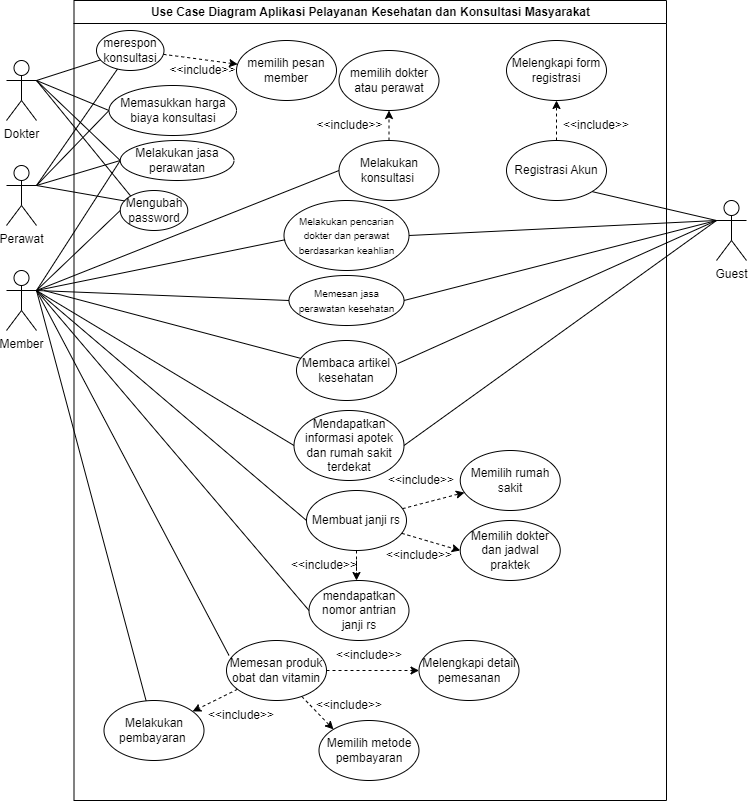

The diagram above was exported from draw.io. Its source (the exported page's mxGraphModel, read from the mxfile embedded in the PNG):
<mxGraphModel dx="1594" dy="-1255" grid="1" gridSize="10" guides="1" tooltips="1" connect="1" arrows="1" fold="1" page="1" pageScale="1" pageWidth="850" pageHeight="1100" math="0" shadow="0">
  <root>
    <mxCell id="0" />
    <mxCell id="1" parent="0" />
    <mxCell id="FYov83O6Qrbh_qYwmv2M-1" value="Use Case Diagram Aplikasi Pelayanan Kesehatan dan Konsultasi Masyarakat" style="swimlane;whiteSpace=wrap;html=1;" parent="1" vertex="1">
      <mxGeometry x="197.5" y="2260" width="592.5" height="800" as="geometry" />
    </mxCell>
    <mxCell id="FYov83O6Qrbh_qYwmv2M-2" style="rounded=0;orthogonalLoop=1;jettySize=auto;html=1;dashed=1;" parent="FYov83O6Qrbh_qYwmv2M-1" source="FYov83O6Qrbh_qYwmv2M-4" target="FYov83O6Qrbh_qYwmv2M-5" edge="1">
      <mxGeometry relative="1" as="geometry" />
    </mxCell>
    <mxCell id="FYov83O6Qrbh_qYwmv2M-4" value="Registrasi Akun" style="ellipse;whiteSpace=wrap;html=1;" parent="FYov83O6Qrbh_qYwmv2M-1" vertex="1">
      <mxGeometry x="432.5" y="140" width="100" height="60" as="geometry" />
    </mxCell>
    <mxCell id="FYov83O6Qrbh_qYwmv2M-5" value="Melengkapi form registrasi" style="ellipse;whiteSpace=wrap;html=1;" parent="FYov83O6Qrbh_qYwmv2M-1" vertex="1">
      <mxGeometry x="432.5" y="40" width="100" height="60" as="geometry" />
    </mxCell>
    <mxCell id="FYov83O6Qrbh_qYwmv2M-8" value="&amp;lt;&amp;lt;include&amp;gt;&amp;gt;" style="text;html=1;strokeColor=none;fillColor=none;align=center;verticalAlign=middle;whiteSpace=wrap;rounded=0;" parent="FYov83O6Qrbh_qYwmv2M-1" vertex="1">
      <mxGeometry x="492.5" y="110" width="60" height="30" as="geometry" />
    </mxCell>
    <mxCell id="FYov83O6Qrbh_qYwmv2M-33" value="Memasukkan harga biaya konsultasi" style="ellipse;whiteSpace=wrap;html=1;fillColor=default;strokeColor=default;" parent="FYov83O6Qrbh_qYwmv2M-1" vertex="1">
      <mxGeometry x="35" y="85" width="127.5" height="50" as="geometry" />
    </mxCell>
    <mxCell id="FYov83O6Qrbh_qYwmv2M-34" value="Membaca artikel kesehatan" style="ellipse;whiteSpace=wrap;html=1;" parent="FYov83O6Qrbh_qYwmv2M-1" vertex="1">
      <mxGeometry x="222.5" y="340" width="100" height="60" as="geometry" />
    </mxCell>
    <mxCell id="FYov83O6Qrbh_qYwmv2M-35" value="Mendapatkan informasi apotek dan rumah sakit terdekat" style="ellipse;whiteSpace=wrap;html=1;" parent="FYov83O6Qrbh_qYwmv2M-1" vertex="1">
      <mxGeometry x="220" y="410" width="110" height="70" as="geometry" />
    </mxCell>
    <mxCell id="FYov83O6Qrbh_qYwmv2M-36" style="rounded=0;orthogonalLoop=1;jettySize=auto;html=1;dashed=1;" parent="FYov83O6Qrbh_qYwmv2M-1" source="FYov83O6Qrbh_qYwmv2M-39" target="FYov83O6Qrbh_qYwmv2M-40" edge="1">
      <mxGeometry relative="1" as="geometry" />
    </mxCell>
    <mxCell id="FYov83O6Qrbh_qYwmv2M-37" style="rounded=0;orthogonalLoop=1;jettySize=auto;html=1;entryX=0;entryY=0.5;entryDx=0;entryDy=0;dashed=1;" parent="FYov83O6Qrbh_qYwmv2M-1" source="FYov83O6Qrbh_qYwmv2M-39" target="FYov83O6Qrbh_qYwmv2M-41" edge="1">
      <mxGeometry relative="1" as="geometry" />
    </mxCell>
    <mxCell id="FYov83O6Qrbh_qYwmv2M-38" style="edgeStyle=orthogonalEdgeStyle;rounded=0;orthogonalLoop=1;jettySize=auto;html=1;entryX=0.5;entryY=0;entryDx=0;entryDy=0;dashed=1;" parent="FYov83O6Qrbh_qYwmv2M-1" source="FYov83O6Qrbh_qYwmv2M-39" edge="1">
      <mxGeometry relative="1" as="geometry">
        <mxPoint x="282.5" y="580" as="targetPoint" />
      </mxGeometry>
    </mxCell>
    <mxCell id="FYov83O6Qrbh_qYwmv2M-39" value="Membuat janji rs" style="ellipse;whiteSpace=wrap;html=1;" parent="FYov83O6Qrbh_qYwmv2M-1" vertex="1">
      <mxGeometry x="232.5" y="490" width="100" height="60" as="geometry" />
    </mxCell>
    <mxCell id="FYov83O6Qrbh_qYwmv2M-40" value="Memilih rumah sakit" style="ellipse;whiteSpace=wrap;html=1;" parent="FYov83O6Qrbh_qYwmv2M-1" vertex="1">
      <mxGeometry x="386.25" y="450" width="100" height="60" as="geometry" />
    </mxCell>
    <mxCell id="FYov83O6Qrbh_qYwmv2M-41" value="Memilih dokter dan jadwal praktek" style="ellipse;whiteSpace=wrap;html=1;" parent="FYov83O6Qrbh_qYwmv2M-1" vertex="1">
      <mxGeometry x="386.25" y="520" width="100" height="60" as="geometry" />
    </mxCell>
    <mxCell id="FYov83O6Qrbh_qYwmv2M-42" value="&amp;lt;&amp;lt;include&amp;gt;&amp;gt;" style="text;html=1;strokeColor=none;fillColor=none;align=center;verticalAlign=middle;whiteSpace=wrap;rounded=0;" parent="FYov83O6Qrbh_qYwmv2M-1" vertex="1">
      <mxGeometry x="317.5" y="465" width="60" height="30" as="geometry" />
    </mxCell>
    <mxCell id="FYov83O6Qrbh_qYwmv2M-43" value="&amp;lt;&amp;lt;include&amp;gt;&amp;gt;" style="text;html=1;strokeColor=none;fillColor=none;align=center;verticalAlign=middle;whiteSpace=wrap;rounded=0;" parent="FYov83O6Qrbh_qYwmv2M-1" vertex="1">
      <mxGeometry x="315" y="540" width="60" height="30" as="geometry" />
    </mxCell>
    <mxCell id="FYov83O6Qrbh_qYwmv2M-44" value="mendapatkan nomor antrian janji rs" style="ellipse;whiteSpace=wrap;html=1;" parent="FYov83O6Qrbh_qYwmv2M-1" vertex="1">
      <mxGeometry x="235" y="580" width="100" height="60" as="geometry" />
    </mxCell>
    <mxCell id="FYov83O6Qrbh_qYwmv2M-45" value="&amp;lt;&amp;lt;include&amp;gt;&amp;gt;" style="text;html=1;strokeColor=none;fillColor=none;align=center;verticalAlign=middle;whiteSpace=wrap;rounded=0;" parent="FYov83O6Qrbh_qYwmv2M-1" vertex="1">
      <mxGeometry x="220" y="550" width="60" height="30" as="geometry" />
    </mxCell>
    <mxCell id="FYov83O6Qrbh_qYwmv2M-46" value="" style="edgeStyle=orthogonalEdgeStyle;rounded=0;orthogonalLoop=1;jettySize=auto;html=1;dashed=1;" parent="FYov83O6Qrbh_qYwmv2M-1" source="FYov83O6Qrbh_qYwmv2M-49" target="FYov83O6Qrbh_qYwmv2M-50" edge="1">
      <mxGeometry relative="1" as="geometry" />
    </mxCell>
    <mxCell id="FYov83O6Qrbh_qYwmv2M-47" style="rounded=0;orthogonalLoop=1;jettySize=auto;html=1;entryX=0;entryY=0;entryDx=0;entryDy=0;dashed=1;" parent="FYov83O6Qrbh_qYwmv2M-1" source="FYov83O6Qrbh_qYwmv2M-49" target="FYov83O6Qrbh_qYwmv2M-51" edge="1">
      <mxGeometry relative="1" as="geometry" />
    </mxCell>
    <mxCell id="FYov83O6Qrbh_qYwmv2M-48" style="rounded=0;orthogonalLoop=1;jettySize=auto;html=1;dashed=1;" parent="FYov83O6Qrbh_qYwmv2M-1" source="FYov83O6Qrbh_qYwmv2M-49" target="FYov83O6Qrbh_qYwmv2M-54" edge="1">
      <mxGeometry relative="1" as="geometry" />
    </mxCell>
    <mxCell id="FYov83O6Qrbh_qYwmv2M-49" value="Memesan produk obat dan vitamin" style="ellipse;whiteSpace=wrap;html=1;fillColor=default;strokeColor=default;" parent="FYov83O6Qrbh_qYwmv2M-1" vertex="1">
      <mxGeometry x="152.5" y="640" width="100" height="60" as="geometry" />
    </mxCell>
    <mxCell id="FYov83O6Qrbh_qYwmv2M-50" value="Melengkapi detail pemesanan" style="ellipse;whiteSpace=wrap;html=1;" parent="FYov83O6Qrbh_qYwmv2M-1" vertex="1">
      <mxGeometry x="345" y="640" width="100" height="60" as="geometry" />
    </mxCell>
    <mxCell id="FYov83O6Qrbh_qYwmv2M-51" value="Memilih metode pembayaran" style="ellipse;whiteSpace=wrap;html=1;" parent="FYov83O6Qrbh_qYwmv2M-1" vertex="1">
      <mxGeometry x="245" y="720" width="100" height="60" as="geometry" />
    </mxCell>
    <mxCell id="FYov83O6Qrbh_qYwmv2M-52" value="&amp;lt;&amp;lt;include&amp;gt;&amp;gt;" style="text;html=1;strokeColor=none;fillColor=none;align=center;verticalAlign=middle;whiteSpace=wrap;rounded=0;" parent="FYov83O6Qrbh_qYwmv2M-1" vertex="1">
      <mxGeometry x="137.5" y="700" width="60" height="30" as="geometry" />
    </mxCell>
    <mxCell id="FYov83O6Qrbh_qYwmv2M-53" value="&amp;lt;&amp;lt;include&amp;gt;&amp;gt;" style="text;html=1;strokeColor=none;fillColor=none;align=center;verticalAlign=middle;whiteSpace=wrap;rounded=0;" parent="FYov83O6Qrbh_qYwmv2M-1" vertex="1">
      <mxGeometry x="245" y="690" width="60" height="30" as="geometry" />
    </mxCell>
    <mxCell id="FYov83O6Qrbh_qYwmv2M-54" value="Melakukan pembayaran&amp;nbsp;" style="ellipse;whiteSpace=wrap;html=1;" parent="FYov83O6Qrbh_qYwmv2M-1" vertex="1">
      <mxGeometry x="30" y="700" width="100" height="60" as="geometry" />
    </mxCell>
    <mxCell id="FYov83O6Qrbh_qYwmv2M-77" value="&amp;lt;&amp;lt;include&amp;gt;&amp;gt;" style="text;html=1;strokeColor=none;fillColor=none;align=center;verticalAlign=middle;whiteSpace=wrap;rounded=0;" parent="FYov83O6Qrbh_qYwmv2M-1" vertex="1">
      <mxGeometry x="265" y="640" width="60" height="30" as="geometry" />
    </mxCell>
    <mxCell id="FYov83O6Qrbh_qYwmv2M-86" value="&lt;font style=&quot;font-size: 10px;&quot;&gt;Melakukan pencarian dokter dan perawat berdasarkan keahlian&lt;/font&gt;" style="ellipse;whiteSpace=wrap;html=1;" parent="FYov83O6Qrbh_qYwmv2M-1" vertex="1">
      <mxGeometry x="210" y="200" width="125" height="70" as="geometry" />
    </mxCell>
    <mxCell id="FYov83O6Qrbh_qYwmv2M-87" value="&lt;span style=&quot;font-size: 10px;&quot;&gt;Memesan jasa perawatan kesehatan&lt;/span&gt;" style="ellipse;whiteSpace=wrap;html=1;" parent="FYov83O6Qrbh_qYwmv2M-1" vertex="1">
      <mxGeometry x="215" y="275" width="115" height="50" as="geometry" />
    </mxCell>
    <mxCell id="FYov83O6Qrbh_qYwmv2M-199" value="" style="edgeStyle=none;rounded=0;orthogonalLoop=1;jettySize=auto;html=1;startArrow=none;startFill=0;endArrow=classic;endFill=1;dashed=1;" parent="FYov83O6Qrbh_qYwmv2M-1" source="FYov83O6Qrbh_qYwmv2M-192" target="FYov83O6Qrbh_qYwmv2M-197" edge="1">
      <mxGeometry relative="1" as="geometry" />
    </mxCell>
    <mxCell id="FYov83O6Qrbh_qYwmv2M-192" value="Melakukan konsultasi&amp;nbsp;" style="ellipse;whiteSpace=wrap;html=1;" parent="FYov83O6Qrbh_qYwmv2M-1" vertex="1">
      <mxGeometry x="265" y="140" width="100" height="60" as="geometry" />
    </mxCell>
    <mxCell id="FYov83O6Qrbh_qYwmv2M-202" style="edgeStyle=none;rounded=0;orthogonalLoop=1;jettySize=auto;html=1;dashed=1;startArrow=none;startFill=0;endArrow=classic;endFill=1;" parent="FYov83O6Qrbh_qYwmv2M-1" source="FYov83O6Qrbh_qYwmv2M-194" target="FYov83O6Qrbh_qYwmv2M-201" edge="1">
      <mxGeometry relative="1" as="geometry" />
    </mxCell>
    <mxCell id="FYov83O6Qrbh_qYwmv2M-194" value="merespon konsultasi" style="ellipse;whiteSpace=wrap;html=1;fillColor=default;strokeColor=default;" parent="FYov83O6Qrbh_qYwmv2M-1" vertex="1">
      <mxGeometry x="22.5" y="30" width="67.5" height="40" as="geometry" />
    </mxCell>
    <mxCell id="FYov83O6Qrbh_qYwmv2M-197" value="memilih dokter&lt;br&gt;atau perawat" style="ellipse;whiteSpace=wrap;html=1;" parent="FYov83O6Qrbh_qYwmv2M-1" vertex="1">
      <mxGeometry x="265" y="50" width="100" height="60" as="geometry" />
    </mxCell>
    <mxCell id="FYov83O6Qrbh_qYwmv2M-198" style="edgeStyle=none;rounded=0;orthogonalLoop=1;jettySize=auto;html=1;exitX=0.5;exitY=0;exitDx=0;exitDy=0;startArrow=none;startFill=0;endArrow=none;endFill=0;" parent="FYov83O6Qrbh_qYwmv2M-1" source="FYov83O6Qrbh_qYwmv2M-192" target="FYov83O6Qrbh_qYwmv2M-192" edge="1">
      <mxGeometry relative="1" as="geometry" />
    </mxCell>
    <mxCell id="FYov83O6Qrbh_qYwmv2M-200" value="&amp;lt;&amp;lt;include&amp;gt;&amp;gt;" style="text;html=1;strokeColor=none;fillColor=none;align=center;verticalAlign=middle;whiteSpace=wrap;rounded=0;" parent="FYov83O6Qrbh_qYwmv2M-1" vertex="1">
      <mxGeometry x="252.5" y="110" width="47.5" height="30" as="geometry" />
    </mxCell>
    <mxCell id="FYov83O6Qrbh_qYwmv2M-201" value="memilih pesan member" style="ellipse;whiteSpace=wrap;html=1;" parent="FYov83O6Qrbh_qYwmv2M-1" vertex="1">
      <mxGeometry x="162.5" y="40" width="100" height="60" as="geometry" />
    </mxCell>
    <mxCell id="FYov83O6Qrbh_qYwmv2M-203" value="&amp;lt;&amp;lt;include&amp;gt;&amp;gt;" style="text;html=1;strokeColor=none;fillColor=none;align=center;verticalAlign=middle;whiteSpace=wrap;rounded=0;" parent="FYov83O6Qrbh_qYwmv2M-1" vertex="1">
      <mxGeometry x="105" y="55" width="47.5" height="30" as="geometry" />
    </mxCell>
    <mxCell id="ZeCUqsGxBGgo8CXw-VUg-1" value="Melakukan jasa perawatan" style="ellipse;whiteSpace=wrap;html=1;fillColor=default;strokeColor=default;" parent="FYov83O6Qrbh_qYwmv2M-1" vertex="1">
      <mxGeometry x="46.25" y="140" width="113.75" height="40" as="geometry" />
    </mxCell>
    <mxCell id="ZeCUqsGxBGgo8CXw-VUg-5" value="Mengubah password" style="ellipse;whiteSpace=wrap;html=1;fillColor=default;strokeColor=default;" parent="FYov83O6Qrbh_qYwmv2M-1" vertex="1">
      <mxGeometry x="46.25" y="190" width="67.5" height="40" as="geometry" />
    </mxCell>
    <mxCell id="FYov83O6Qrbh_qYwmv2M-101" style="rounded=0;orthogonalLoop=1;jettySize=auto;html=1;entryX=0;entryY=0.5;entryDx=0;entryDy=0;exitX=1;exitY=0.3333333333333333;exitDx=0;exitDy=0;exitPerimeter=0;endArrow=none;endFill=0;" parent="1" source="FYov83O6Qrbh_qYwmv2M-102" target="FYov83O6Qrbh_qYwmv2M-33" edge="1">
      <mxGeometry relative="1" as="geometry">
        <mxPoint x="157.5" y="2445" as="sourcePoint" />
      </mxGeometry>
    </mxCell>
    <mxCell id="FYov83O6Qrbh_qYwmv2M-195" style="edgeStyle=none;rounded=0;orthogonalLoop=1;jettySize=auto;html=1;startArrow=none;startFill=0;endArrow=none;endFill=0;exitX=1;exitY=0.3333333333333333;exitDx=0;exitDy=0;exitPerimeter=0;" parent="1" source="FYov83O6Qrbh_qYwmv2M-102" target="FYov83O6Qrbh_qYwmv2M-194" edge="1">
      <mxGeometry relative="1" as="geometry" />
    </mxCell>
    <mxCell id="ZeCUqsGxBGgo8CXw-VUg-2" style="rounded=0;orthogonalLoop=1;jettySize=auto;html=1;entryX=0;entryY=0.5;entryDx=0;entryDy=0;endArrow=none;endFill=0;" parent="1" target="ZeCUqsGxBGgo8CXw-VUg-1" edge="1">
      <mxGeometry relative="1" as="geometry">
        <mxPoint x="160" y="2340" as="sourcePoint" />
      </mxGeometry>
    </mxCell>
    <mxCell id="ZeCUqsGxBGgo8CXw-VUg-7" style="edgeStyle=none;rounded=0;orthogonalLoop=1;jettySize=auto;html=1;entryX=0;entryY=0;entryDx=0;entryDy=0;endArrow=none;endFill=0;exitX=1;exitY=0.3333333333333333;exitDx=0;exitDy=0;exitPerimeter=0;" parent="1" source="FYov83O6Qrbh_qYwmv2M-102" target="ZeCUqsGxBGgo8CXw-VUg-5" edge="1">
      <mxGeometry relative="1" as="geometry" />
    </mxCell>
    <mxCell id="FYov83O6Qrbh_qYwmv2M-102" value="Dokter" style="shape=umlActor;verticalLabelPosition=bottom;verticalAlign=top;html=1;outlineConnect=0;" parent="1" vertex="1">
      <mxGeometry x="130" y="2320" width="30" height="60" as="geometry" />
    </mxCell>
    <mxCell id="FYov83O6Qrbh_qYwmv2M-103" style="rounded=0;orthogonalLoop=1;jettySize=auto;html=1;entryX=0;entryY=0.5;entryDx=0;entryDy=0;exitX=1;exitY=0.3333333333333333;exitDx=0;exitDy=0;exitPerimeter=0;endArrow=none;endFill=0;" parent="1" source="FYov83O6Qrbh_qYwmv2M-104" target="FYov83O6Qrbh_qYwmv2M-33" edge="1">
      <mxGeometry relative="1" as="geometry" />
    </mxCell>
    <mxCell id="FYov83O6Qrbh_qYwmv2M-196" style="edgeStyle=none;rounded=0;orthogonalLoop=1;jettySize=auto;html=1;startArrow=none;startFill=0;endArrow=none;endFill=0;exitX=1;exitY=0.3333333333333333;exitDx=0;exitDy=0;exitPerimeter=0;" parent="1" source="FYov83O6Qrbh_qYwmv2M-104" target="FYov83O6Qrbh_qYwmv2M-194" edge="1">
      <mxGeometry relative="1" as="geometry">
        <mxPoint x="160" y="2450" as="sourcePoint" />
      </mxGeometry>
    </mxCell>
    <mxCell id="ZeCUqsGxBGgo8CXw-VUg-3" style="edgeStyle=none;rounded=0;orthogonalLoop=1;jettySize=auto;html=1;entryX=0;entryY=0.5;entryDx=0;entryDy=0;endArrow=none;endFill=0;exitX=1;exitY=0.3333333333333333;exitDx=0;exitDy=0;exitPerimeter=0;" parent="1" source="FYov83O6Qrbh_qYwmv2M-104" target="ZeCUqsGxBGgo8CXw-VUg-1" edge="1">
      <mxGeometry relative="1" as="geometry" />
    </mxCell>
    <mxCell id="ZeCUqsGxBGgo8CXw-VUg-6" style="edgeStyle=none;rounded=0;orthogonalLoop=1;jettySize=auto;html=1;entryX=0.072;entryY=0.263;entryDx=0;entryDy=0;endArrow=none;endFill=0;entryPerimeter=0;exitX=1;exitY=0.3333333333333333;exitDx=0;exitDy=0;exitPerimeter=0;" parent="1" source="FYov83O6Qrbh_qYwmv2M-104" target="ZeCUqsGxBGgo8CXw-VUg-5" edge="1">
      <mxGeometry relative="1" as="geometry">
        <mxPoint x="160" y="2450" as="sourcePoint" />
        <Array as="points" />
      </mxGeometry>
    </mxCell>
    <mxCell id="FYov83O6Qrbh_qYwmv2M-104" value="Perawat" style="shape=umlActor;verticalLabelPosition=bottom;verticalAlign=top;html=1;outlineConnect=0;" parent="1" vertex="1">
      <mxGeometry x="130" y="2425" width="30" height="60" as="geometry" />
    </mxCell>
    <mxCell id="FYov83O6Qrbh_qYwmv2M-105" style="rounded=0;orthogonalLoop=1;jettySize=auto;html=1;endArrow=none;endFill=0;" parent="1" target="FYov83O6Qrbh_qYwmv2M-34" edge="1">
      <mxGeometry relative="1" as="geometry">
        <mxPoint x="167.5" y="2550" as="sourcePoint" />
      </mxGeometry>
    </mxCell>
    <mxCell id="FYov83O6Qrbh_qYwmv2M-106" style="rounded=0;orthogonalLoop=1;jettySize=auto;html=1;entryX=0;entryY=0.5;entryDx=0;entryDy=0;exitX=1;exitY=0.3333333333333333;exitDx=0;exitDy=0;exitPerimeter=0;endArrow=none;endFill=0;" parent="1" source="FYov83O6Qrbh_qYwmv2M-113" target="FYov83O6Qrbh_qYwmv2M-35" edge="1">
      <mxGeometry relative="1" as="geometry" />
    </mxCell>
    <mxCell id="FYov83O6Qrbh_qYwmv2M-107" style="rounded=0;orthogonalLoop=1;jettySize=auto;html=1;entryX=0;entryY=0.5;entryDx=0;entryDy=0;exitX=1;exitY=0.3333333333333333;exitDx=0;exitDy=0;exitPerimeter=0;endArrow=none;endFill=0;" parent="1" source="FYov83O6Qrbh_qYwmv2M-113" target="FYov83O6Qrbh_qYwmv2M-39" edge="1">
      <mxGeometry relative="1" as="geometry" />
    </mxCell>
    <mxCell id="FYov83O6Qrbh_qYwmv2M-108" style="rounded=0;orthogonalLoop=1;jettySize=auto;html=1;entryX=0;entryY=0.5;entryDx=0;entryDy=0;exitX=1;exitY=0.3333333333333333;exitDx=0;exitDy=0;exitPerimeter=0;endArrow=none;endFill=0;" parent="1" source="FYov83O6Qrbh_qYwmv2M-113" target="FYov83O6Qrbh_qYwmv2M-44" edge="1">
      <mxGeometry relative="1" as="geometry" />
    </mxCell>
    <mxCell id="FYov83O6Qrbh_qYwmv2M-109" style="rounded=0;orthogonalLoop=1;jettySize=auto;html=1;entryX=0.025;entryY=0.249;entryDx=0;entryDy=0;entryPerimeter=0;exitX=1;exitY=0.3333333333333333;exitDx=0;exitDy=0;exitPerimeter=0;endArrow=none;endFill=0;" parent="1" source="FYov83O6Qrbh_qYwmv2M-113" target="FYov83O6Qrbh_qYwmv2M-49" edge="1">
      <mxGeometry relative="1" as="geometry">
        <mxPoint x="157.5" y="2590" as="sourcePoint" />
      </mxGeometry>
    </mxCell>
    <mxCell id="FYov83O6Qrbh_qYwmv2M-110" style="rounded=0;orthogonalLoop=1;jettySize=auto;html=1;exitX=1;exitY=0.3333333333333333;exitDx=0;exitDy=0;exitPerimeter=0;endArrow=none;endFill=0;" parent="1" source="FYov83O6Qrbh_qYwmv2M-113" target="FYov83O6Qrbh_qYwmv2M-54" edge="1">
      <mxGeometry relative="1" as="geometry" />
    </mxCell>
    <mxCell id="FYov83O6Qrbh_qYwmv2M-111" style="rounded=0;orthogonalLoop=1;jettySize=auto;html=1;entryX=0.009;entryY=0.561;entryDx=0;entryDy=0;entryPerimeter=0;exitX=1;exitY=0.3333333333333333;exitDx=0;exitDy=0;exitPerimeter=0;endArrow=none;endFill=0;" parent="1" source="FYov83O6Qrbh_qYwmv2M-113" target="FYov83O6Qrbh_qYwmv2M-86" edge="1">
      <mxGeometry relative="1" as="geometry">
        <mxPoint x="430" y="2660" as="targetPoint" />
      </mxGeometry>
    </mxCell>
    <mxCell id="FYov83O6Qrbh_qYwmv2M-112" style="rounded=0;orthogonalLoop=1;jettySize=auto;html=1;entryX=0;entryY=0.5;entryDx=0;entryDy=0;exitX=1;exitY=0.3333333333333333;exitDx=0;exitDy=0;exitPerimeter=0;endArrow=none;endFill=0;" parent="1" source="FYov83O6Qrbh_qYwmv2M-113" target="FYov83O6Qrbh_qYwmv2M-87" edge="1">
      <mxGeometry relative="1" as="geometry" />
    </mxCell>
    <mxCell id="FYov83O6Qrbh_qYwmv2M-193" style="rounded=0;orthogonalLoop=1;jettySize=auto;html=1;entryX=0;entryY=0.5;entryDx=0;entryDy=0;startArrow=none;startFill=0;endArrow=none;endFill=0;" parent="1" target="FYov83O6Qrbh_qYwmv2M-192" edge="1">
      <mxGeometry relative="1" as="geometry">
        <mxPoint x="160" y="2550" as="sourcePoint" />
      </mxGeometry>
    </mxCell>
    <mxCell id="ZeCUqsGxBGgo8CXw-VUg-4" style="edgeStyle=none;rounded=0;orthogonalLoop=1;jettySize=auto;html=1;entryX=0;entryY=0.5;entryDx=0;entryDy=0;endArrow=none;endFill=0;exitX=1;exitY=0.3333333333333333;exitDx=0;exitDy=0;exitPerimeter=0;" parent="1" source="FYov83O6Qrbh_qYwmv2M-113" target="ZeCUqsGxBGgo8CXw-VUg-1" edge="1">
      <mxGeometry relative="1" as="geometry" />
    </mxCell>
    <mxCell id="ZeCUqsGxBGgo8CXw-VUg-8" style="edgeStyle=none;rounded=0;orthogonalLoop=1;jettySize=auto;html=1;entryX=0;entryY=0.5;entryDx=0;entryDy=0;endArrow=none;endFill=0;" parent="1" target="ZeCUqsGxBGgo8CXw-VUg-5" edge="1">
      <mxGeometry relative="1" as="geometry">
        <mxPoint x="160" y="2550" as="sourcePoint" />
      </mxGeometry>
    </mxCell>
    <mxCell id="FYov83O6Qrbh_qYwmv2M-113" value="Member" style="shape=umlActor;verticalLabelPosition=bottom;verticalAlign=top;html=1;outlineConnect=0;" parent="1" vertex="1">
      <mxGeometry x="130" y="2530" width="30" height="60" as="geometry" />
    </mxCell>
    <mxCell id="FYov83O6Qrbh_qYwmv2M-114" style="rounded=0;orthogonalLoop=1;jettySize=auto;html=1;entryX=1.012;entryY=0.385;entryDx=0;entryDy=0;entryPerimeter=0;exitX=0;exitY=0.3333333333333333;exitDx=0;exitDy=0;exitPerimeter=0;endArrow=none;endFill=0;" parent="1" source="FYov83O6Qrbh_qYwmv2M-119" target="FYov83O6Qrbh_qYwmv2M-34" edge="1">
      <mxGeometry relative="1" as="geometry">
        <mxPoint x="870" y="2880" as="sourcePoint" />
        <mxPoint x="460" y="2880" as="targetPoint" />
        <Array as="points" />
      </mxGeometry>
    </mxCell>
    <mxCell id="FYov83O6Qrbh_qYwmv2M-115" style="rounded=0;orthogonalLoop=1;jettySize=auto;html=1;entryX=1;entryY=0.5;entryDx=0;entryDy=0;exitX=0;exitY=0.3333333333333333;exitDx=0;exitDy=0;exitPerimeter=0;endArrow=none;endFill=0;" parent="1" source="FYov83O6Qrbh_qYwmv2M-119" target="FYov83O6Qrbh_qYwmv2M-35" edge="1">
      <mxGeometry relative="1" as="geometry" />
    </mxCell>
    <mxCell id="FYov83O6Qrbh_qYwmv2M-116" style="rounded=0;orthogonalLoop=1;jettySize=auto;html=1;entryX=1;entryY=0.5;entryDx=0;entryDy=0;endArrow=none;endFill=0;" parent="1" target="FYov83O6Qrbh_qYwmv2M-86" edge="1">
      <mxGeometry relative="1" as="geometry">
        <mxPoint x="840" y="2480" as="sourcePoint" />
      </mxGeometry>
    </mxCell>
    <mxCell id="FYov83O6Qrbh_qYwmv2M-117" style="rounded=0;orthogonalLoop=1;jettySize=auto;html=1;entryX=1;entryY=0.5;entryDx=0;entryDy=0;endArrow=none;endFill=0;" parent="1" target="FYov83O6Qrbh_qYwmv2M-87" edge="1">
      <mxGeometry relative="1" as="geometry">
        <mxPoint x="840" y="2480" as="sourcePoint" />
      </mxGeometry>
    </mxCell>
    <mxCell id="FYov83O6Qrbh_qYwmv2M-118" style="edgeStyle=none;rounded=0;orthogonalLoop=1;jettySize=auto;html=1;entryX=1;entryY=1;entryDx=0;entryDy=0;endArrow=none;endFill=0;" parent="1" target="FYov83O6Qrbh_qYwmv2M-4" edge="1">
      <mxGeometry relative="1" as="geometry">
        <mxPoint x="840" y="2480" as="sourcePoint" />
      </mxGeometry>
    </mxCell>
    <mxCell id="FYov83O6Qrbh_qYwmv2M-119" value="Guest" style="shape=umlActor;verticalLabelPosition=bottom;verticalAlign=top;html=1;outlineConnect=0;" parent="1" vertex="1">
      <mxGeometry x="840" y="2460" width="30" height="60" as="geometry" />
    </mxCell>
  </root>
</mxGraphModel>